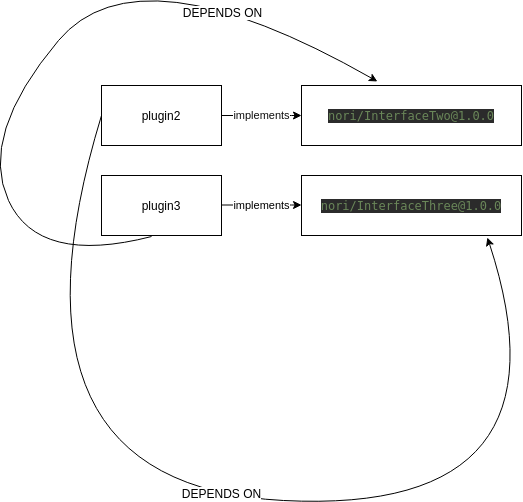

The diagram above was exported from draw.io. Its source (the exported page's mxGraphModel, read from the mxfile embedded in the PNG):
<mxGraphModel dx="1355" dy="729" grid="1" gridSize="10" guides="1" tooltips="1" connect="1" arrows="1" fold="1" page="1" pageScale="1" pageWidth="827" pageHeight="1169" math="0" shadow="0">
  <root>
    <mxCell id="0" />
    <mxCell id="1" parent="0" />
    <mxCell id="Mb_dR1OUN00MmmIYzumh-2" value="plugin2" style="rounded=0;whiteSpace=wrap;html=1;" parent="1" vertex="1">
      <mxGeometry x="203" y="220" width="120" height="60" as="geometry" />
    </mxCell>
    <mxCell id="Mb_dR1OUN00MmmIYzumh-5" value="plugin3" style="rounded=0;whiteSpace=wrap;html=1;" parent="1" vertex="1">
      <mxGeometry x="203" y="310" width="120" height="60" as="geometry" />
    </mxCell>
    <mxCell id="Mb_dR1OUN00MmmIYzumh-15" value="Text" style="text;html=1;align=center;verticalAlign=middle;resizable=0;points=[];autosize=1;fontColor=#FFFFFF;" parent="1" vertex="1">
      <mxGeometry x="436" y="260" width="40" height="20" as="geometry" />
    </mxCell>
    <mxCell id="Mb_dR1OUN00MmmIYzumh-20" value="&lt;pre style=&quot;background-color: rgb(43 , 43 , 43) ; font-family: &amp;#34;dejavu sans mono&amp;#34; ; font-size: 9pt&quot;&gt;&lt;pre style=&quot;color: rgb(169 , 183 , 198) ; font-family: &amp;#34;dejavu sans mono&amp;#34; ; font-size: 9pt&quot;&gt;&lt;pre style=&quot;font-family: &amp;#34;dejavu sans mono&amp;#34; ; font-size: 9pt&quot;&gt;&lt;span style=&quot;color: #6a8759&quot;&gt;nori/InterfaceTwo@1.0.0&lt;/span&gt;&lt;/pre&gt;&lt;/pre&gt;&lt;/pre&gt;" style="rounded=0;html=1;fontColor=#FFFFFF;whiteSpace=wrap;" parent="1" vertex="1">
      <mxGeometry x="403" y="220" width="220" height="60" as="geometry" />
    </mxCell>
    <mxCell id="Mb_dR1OUN00MmmIYzumh-21" value="&lt;pre style=&quot;background-color: rgb(43 , 43 , 43) ; font-family: &amp;#34;dejavu sans mono&amp;#34; ; font-size: 9pt&quot;&gt;&lt;pre style=&quot;color: rgb(169 , 183 , 198) ; font-family: &amp;#34;dejavu sans mono&amp;#34; ; font-size: 9pt&quot;&gt;&lt;pre style=&quot;font-family: &amp;#34;dejavu sans mono&amp;#34; ; font-size: 9pt&quot;&gt;&lt;span style=&quot;color: #6a8759&quot;&gt;nori/InterfaceThree@1.0.0&lt;/span&gt;&lt;/pre&gt;&lt;/pre&gt;&lt;/pre&gt;" style="rounded=0;html=1;fontColor=#FFFFFF;whiteSpace=wrap;" parent="1" vertex="1">
      <mxGeometry x="403" y="310" width="220" height="60" as="geometry" />
    </mxCell>
    <mxCell id="Mb_dR1OUN00MmmIYzumh-25" value="implements" style="endArrow=classic;html=1;fontColor=#0F0F0F;exitX=1;exitY=0.5;exitDx=0;exitDy=0;entryX=0;entryY=0.5;entryDx=0;entryDy=0;" parent="1" source="Mb_dR1OUN00MmmIYzumh-2" target="Mb_dR1OUN00MmmIYzumh-20" edge="1">
      <mxGeometry width="50" height="50" relative="1" as="geometry">
        <mxPoint x="203" y="520" as="sourcePoint" />
        <mxPoint x="253" y="470" as="targetPoint" />
        <Array as="points">
          <mxPoint x="403" y="250" />
        </Array>
      </mxGeometry>
    </mxCell>
    <mxCell id="Mb_dR1OUN00MmmIYzumh-26" value="implements" style="endArrow=classic;html=1;fontColor=#000000;exitX=1;exitY=0.5;exitDx=0;exitDy=0;entryX=0;entryY=0.5;entryDx=0;entryDy=0;" parent="1" edge="1">
      <mxGeometry width="50" height="50" relative="1" as="geometry">
        <mxPoint x="323" y="339.5" as="sourcePoint" />
        <mxPoint x="403" y="339.5" as="targetPoint" />
        <Array as="points">
          <mxPoint x="403" y="339.5" />
        </Array>
      </mxGeometry>
    </mxCell>
    <mxCell id="Mb_dR1OUN00MmmIYzumh-31" value="" style="curved=1;endArrow=classic;html=1;fontColor=#000000;exitX=0;exitY=0.5;exitDx=0;exitDy=0;entryX=0.845;entryY=1.033;entryDx=0;entryDy=0;entryPerimeter=0;" parent="1" source="Mb_dR1OUN00MmmIYzumh-2" edge="1" target="Mb_dR1OUN00MmmIYzumh-21">
      <mxGeometry width="50" height="50" relative="1" as="geometry">
        <mxPoint x="190" y="260" as="sourcePoint" />
        <mxPoint x="620" y="340" as="targetPoint" />
        <Array as="points">
          <mxPoint x="90" y="620" />
          <mxPoint x="680" y="650" />
        </Array>
      </mxGeometry>
    </mxCell>
    <mxCell id="Mb_dR1OUN00MmmIYzumh-32" value="DEPENDS ON" style="text;html=1;align=center;verticalAlign=middle;resizable=0;points=[];labelBackgroundColor=#ffffff;fontColor=#000000;" parent="Mb_dR1OUN00MmmIYzumh-31" vertex="1" connectable="0">
      <mxGeometry x="-0.0255" y="4" relative="1" as="geometry">
        <mxPoint as="offset" />
      </mxGeometry>
    </mxCell>
    <mxCell id="KC0gXmlC0bG_UlvLoJjF-2" value="" style="curved=1;endArrow=classic;html=1;exitX=0.417;exitY=1.017;exitDx=0;exitDy=0;exitPerimeter=0;entryX=0.345;entryY=-0.067;entryDx=0;entryDy=0;entryPerimeter=0;" edge="1" parent="1" source="Mb_dR1OUN00MmmIYzumh-5" target="Mb_dR1OUN00MmmIYzumh-20">
      <mxGeometry width="50" height="50" relative="1" as="geometry">
        <mxPoint x="170" y="710" as="sourcePoint" />
        <mxPoint x="240" y="100" as="targetPoint" />
        <Array as="points">
          <mxPoint x="140" y="400" />
          <mxPoint x="80" y="270" />
          <mxPoint x="240" y="80" />
        </Array>
      </mxGeometry>
    </mxCell>
    <mxCell id="KC0gXmlC0bG_UlvLoJjF-3" value="DEPENDS ON" style="text;html=1;align=center;verticalAlign=middle;resizable=0;points=[];labelBackgroundColor=#ffffff;" vertex="1" connectable="0" parent="KC0gXmlC0bG_UlvLoJjF-2">
      <mxGeometry x="0.5678" y="-16" relative="1" as="geometry">
        <mxPoint as="offset" />
      </mxGeometry>
    </mxCell>
  </root>
</mxGraphModel>